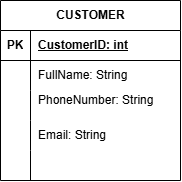

The diagram above was exported from draw.io. Its source (the exported page's mxGraphModel, read from the mxfile embedded in the PNG):
<mxGraphModel dx="1030" dy="562" grid="1" gridSize="10" guides="1" tooltips="1" connect="1" arrows="1" fold="1" page="1" pageScale="1" pageWidth="827" pageHeight="1169" math="0" shadow="0">
  <root>
    <mxCell id="0" />
    <mxCell id="1" parent="0" />
    <mxCell id="FqN1bBUHE1xRM89LILR3-1" parent="1" style="shape=table;startSize=30;container=1;collapsible=1;childLayout=tableLayout;fixedRows=1;rowLines=0;fontStyle=1;align=center;resizeLast=1;html=1;" value="CUSTOMER" vertex="1">
      <mxGeometry height="180" width="180" x="250" y="130" as="geometry" />
    </mxCell>
    <mxCell id="FqN1bBUHE1xRM89LILR3-2" parent="FqN1bBUHE1xRM89LILR3-1" style="shape=tableRow;horizontal=0;startSize=0;swimlaneHead=0;swimlaneBody=0;fillColor=none;collapsible=0;dropTarget=0;points=[[0,0.5],[1,0.5]];portConstraint=eastwest;top=0;left=0;right=0;bottom=1;" value="" vertex="1">
      <mxGeometry height="30" width="180" y="30" as="geometry" />
    </mxCell>
    <mxCell id="FqN1bBUHE1xRM89LILR3-3" parent="FqN1bBUHE1xRM89LILR3-2" style="shape=partialRectangle;connectable=0;fillColor=none;top=0;left=0;bottom=0;right=0;fontStyle=1;overflow=hidden;whiteSpace=wrap;html=1;" value="PK" vertex="1">
      <mxGeometry height="30" width="30" as="geometry">
        <mxRectangle height="30" width="30" as="alternateBounds" />
      </mxGeometry>
    </mxCell>
    <mxCell id="FqN1bBUHE1xRM89LILR3-4" parent="FqN1bBUHE1xRM89LILR3-2" style="shape=partialRectangle;connectable=0;fillColor=none;top=0;left=0;bottom=0;right=0;align=left;spacingLeft=6;fontStyle=5;overflow=hidden;whiteSpace=wrap;html=1;" value="CustomerID: int" vertex="1">
      <mxGeometry height="30" width="150" x="30" as="geometry">
        <mxRectangle height="30" width="150" as="alternateBounds" />
      </mxGeometry>
    </mxCell>
    <mxCell id="FqN1bBUHE1xRM89LILR3-5" parent="FqN1bBUHE1xRM89LILR3-1" style="shape=tableRow;horizontal=0;startSize=0;swimlaneHead=0;swimlaneBody=0;fillColor=none;collapsible=0;dropTarget=0;points=[[0,0.5],[1,0.5]];portConstraint=eastwest;top=0;left=0;right=0;bottom=0;" value="" vertex="1">
      <mxGeometry height="30" width="180" y="60" as="geometry" />
    </mxCell>
    <mxCell id="FqN1bBUHE1xRM89LILR3-6" parent="FqN1bBUHE1xRM89LILR3-5" style="shape=partialRectangle;connectable=0;fillColor=none;top=0;left=0;bottom=0;right=0;editable=1;overflow=hidden;whiteSpace=wrap;html=1;" value="" vertex="1">
      <mxGeometry height="30" width="30" as="geometry">
        <mxRectangle height="30" width="30" as="alternateBounds" />
      </mxGeometry>
    </mxCell>
    <mxCell id="FqN1bBUHE1xRM89LILR3-7" parent="FqN1bBUHE1xRM89LILR3-5" style="shape=partialRectangle;connectable=0;fillColor=none;top=0;left=0;bottom=0;right=0;align=left;spacingLeft=6;overflow=hidden;whiteSpace=wrap;html=1;" value="FullName: String" vertex="1">
      <mxGeometry height="30" width="150" x="30" as="geometry">
        <mxRectangle height="30" width="150" as="alternateBounds" />
      </mxGeometry>
    </mxCell>
    <mxCell id="FqN1bBUHE1xRM89LILR3-8" parent="FqN1bBUHE1xRM89LILR3-1" style="shape=tableRow;horizontal=0;startSize=0;swimlaneHead=0;swimlaneBody=0;fillColor=none;collapsible=0;dropTarget=0;points=[[0,0.5],[1,0.5]];portConstraint=eastwest;top=0;left=0;right=0;bottom=0;" value="" vertex="1">
      <mxGeometry height="30" width="180" y="90" as="geometry" />
    </mxCell>
    <mxCell id="FqN1bBUHE1xRM89LILR3-9" parent="FqN1bBUHE1xRM89LILR3-8" style="shape=partialRectangle;connectable=0;fillColor=none;top=0;left=0;bottom=0;right=0;editable=1;overflow=hidden;whiteSpace=wrap;html=1;" value="" vertex="1">
      <mxGeometry height="30" width="30" as="geometry">
        <mxRectangle height="30" width="30" as="alternateBounds" />
      </mxGeometry>
    </mxCell>
    <mxCell id="FqN1bBUHE1xRM89LILR3-10" parent="FqN1bBUHE1xRM89LILR3-8" style="shape=partialRectangle;connectable=0;fillColor=none;top=0;left=0;bottom=0;right=0;align=left;spacingLeft=6;overflow=hidden;whiteSpace=wrap;html=1;" value="PhoneNumber: String&lt;div&gt;&lt;br&gt;&lt;/div&gt;" vertex="1">
      <mxGeometry height="30" width="150" x="30" as="geometry">
        <mxRectangle height="30" width="150" as="alternateBounds" />
      </mxGeometry>
    </mxCell>
    <mxCell id="FqN1bBUHE1xRM89LILR3-11" parent="FqN1bBUHE1xRM89LILR3-1" style="shape=tableRow;horizontal=0;startSize=0;swimlaneHead=0;swimlaneBody=0;fillColor=none;collapsible=0;dropTarget=0;points=[[0,0.5],[1,0.5]];portConstraint=eastwest;top=0;left=0;right=0;bottom=0;" value="" vertex="1">
      <mxGeometry height="30" width="180" y="120" as="geometry" />
    </mxCell>
    <mxCell id="FqN1bBUHE1xRM89LILR3-12" parent="FqN1bBUHE1xRM89LILR3-11" style="shape=partialRectangle;connectable=0;fillColor=none;top=0;left=0;bottom=0;right=0;editable=1;overflow=hidden;whiteSpace=wrap;html=1;" value="" vertex="1">
      <mxGeometry height="30" width="30" as="geometry">
        <mxRectangle height="30" width="30" as="alternateBounds" />
      </mxGeometry>
    </mxCell>
    <mxCell id="FqN1bBUHE1xRM89LILR3-13" parent="FqN1bBUHE1xRM89LILR3-11" style="shape=partialRectangle;connectable=0;fillColor=none;top=0;left=0;bottom=0;right=0;align=left;spacingLeft=6;overflow=hidden;whiteSpace=wrap;html=1;" value="Email: String" vertex="1">
      <mxGeometry height="30" width="150" x="30" as="geometry">
        <mxRectangle height="30" width="150" as="alternateBounds" />
      </mxGeometry>
    </mxCell>
    <mxCell id="s4WRcrnqLgRdR_fP-iCx-1" parent="FqN1bBUHE1xRM89LILR3-1" style="shape=tableRow;horizontal=0;startSize=0;swimlaneHead=0;swimlaneBody=0;fillColor=none;collapsible=0;dropTarget=0;points=[[0,0.5],[1,0.5]];portConstraint=eastwest;top=0;left=0;right=0;bottom=0;" vertex="1">
      <mxGeometry height="30" width="180" y="150" as="geometry" />
    </mxCell>
    <mxCell id="s4WRcrnqLgRdR_fP-iCx-2" parent="s4WRcrnqLgRdR_fP-iCx-1" style="shape=partialRectangle;connectable=0;fillColor=none;top=0;left=0;bottom=0;right=0;editable=1;overflow=hidden;whiteSpace=wrap;html=1;" vertex="1">
      <mxGeometry height="30" width="30" as="geometry">
        <mxRectangle height="30" width="30" as="alternateBounds" />
      </mxGeometry>
    </mxCell>
    <mxCell id="s4WRcrnqLgRdR_fP-iCx-3" parent="s4WRcrnqLgRdR_fP-iCx-1" style="shape=partialRectangle;connectable=0;fillColor=none;top=0;left=0;bottom=0;right=0;align=left;spacingLeft=6;overflow=hidden;whiteSpace=wrap;html=1;" vertex="1">
      <mxGeometry height="30" width="150" x="30" as="geometry">
        <mxRectangle height="30" width="150" as="alternateBounds" />
      </mxGeometry>
    </mxCell>
  </root>
</mxGraphModel>